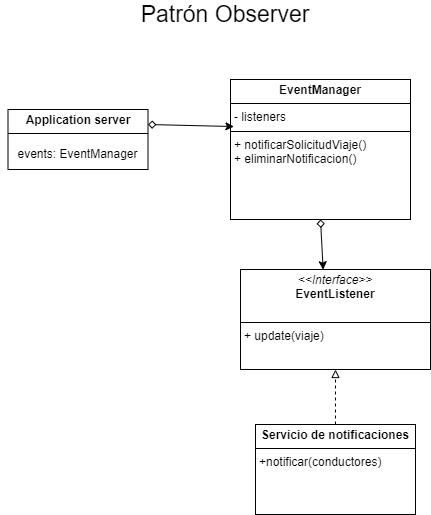

The diagram above was exported from draw.io. Its source (the exported page's mxGraphModel, read from the mxfile embedded in the PNG):
<mxGraphModel dx="996" dy="523" grid="1" gridSize="10" guides="1" tooltips="1" connect="1" arrows="1" fold="1" page="1" pageScale="1" pageWidth="827" pageHeight="1169" math="0" shadow="0">
  <root>
    <mxCell id="0" />
    <mxCell id="1" parent="0" />
    <mxCell id="TpZq-Qix7e9dWZ3PsQwX-1" value="Patrón Observer" style="text;html=1;align=center;verticalAlign=middle;whiteSpace=wrap;rounded=0;fontSize=23;" vertex="1" parent="1">
      <mxGeometry x="270" y="170" width="250" height="10" as="geometry" />
    </mxCell>
    <mxCell id="TpZq-Qix7e9dWZ3PsQwX-2" value="&lt;p style=&quot;margin:0px;margin-top:4px;text-align:center;&quot;&gt;&lt;b&gt;Application server&lt;/b&gt;&lt;/p&gt;&lt;hr size=&quot;1&quot; style=&quot;border-style:solid;&quot;&gt;&lt;div style=&quot;height:2px;&quot;&gt;&lt;/div&gt;" style="verticalAlign=top;align=left;overflow=fill;html=1;whiteSpace=wrap;" vertex="1" parent="1">
      <mxGeometry x="177.5" y="270" width="140" height="60" as="geometry" />
    </mxCell>
    <mxCell id="UudorrAUGxp1sYCD-2gv-1" value="events: EventManager" style="text;html=1;align=center;verticalAlign=middle;whiteSpace=wrap;rounded=0;" vertex="1" parent="1">
      <mxGeometry x="170" y="300" width="155" height="30" as="geometry" />
    </mxCell>
    <mxCell id="UudorrAUGxp1sYCD-2gv-2" value="&lt;p style=&quot;margin:0px;margin-top:4px;text-align:center;&quot;&gt;&lt;b&gt;EventManager&lt;/b&gt;&lt;/p&gt;&lt;hr size=&quot;1&quot; style=&quot;border-style:solid;&quot;&gt;&lt;p style=&quot;margin:0px;margin-left:4px;&quot;&gt;- listeners&lt;/p&gt;&lt;hr size=&quot;1&quot; style=&quot;border-style:solid;&quot;&gt;&lt;p style=&quot;margin:0px;margin-left:4px;&quot;&gt;+ notificarSolicitudViaje()&lt;/p&gt;&lt;p style=&quot;margin:0px;margin-left:4px;&quot;&gt;+ eliminarNotificacion()&lt;/p&gt;" style="verticalAlign=top;align=left;overflow=fill;html=1;whiteSpace=wrap;" vertex="1" parent="1">
      <mxGeometry x="400" y="240" width="180" height="140" as="geometry" />
    </mxCell>
    <mxCell id="UudorrAUGxp1sYCD-2gv-3" style="edgeStyle=none;rounded=0;orthogonalLoop=1;jettySize=auto;html=1;exitX=1;exitY=0.25;exitDx=0;exitDy=0;entryX=0.019;entryY=0.336;entryDx=0;entryDy=0;entryPerimeter=0;startArrow=diamond;startFill=0;" edge="1" parent="1" source="TpZq-Qix7e9dWZ3PsQwX-2" target="UudorrAUGxp1sYCD-2gv-2">
      <mxGeometry relative="1" as="geometry" />
    </mxCell>
    <mxCell id="UudorrAUGxp1sYCD-2gv-4" value="&lt;p style=&quot;margin:0px;margin-top:4px;text-align:center;&quot;&gt;&lt;i&gt;&amp;lt;&amp;lt;Interface&amp;gt;&amp;gt;&lt;/i&gt;&lt;br&gt;&lt;b&gt;EventListener&lt;/b&gt;&lt;/p&gt;&lt;p style=&quot;margin:0px;margin-left:4px;&quot;&gt;&lt;br&gt;&lt;/p&gt;&lt;hr size=&quot;1&quot; style=&quot;border-style:solid;&quot;&gt;&lt;p style=&quot;margin:0px;margin-left:4px;&quot;&gt;+ update(viaje)&lt;/p&gt;" style="verticalAlign=top;align=left;overflow=fill;html=1;whiteSpace=wrap;" vertex="1" parent="1">
      <mxGeometry x="410" y="430" width="190" height="100" as="geometry" />
    </mxCell>
    <mxCell id="UudorrAUGxp1sYCD-2gv-8" style="edgeStyle=none;rounded=0;orthogonalLoop=1;jettySize=auto;html=1;exitX=0.5;exitY=0;exitDx=0;exitDy=0;dashed=1;endArrow=block;endFill=0;" edge="1" parent="1" source="UudorrAUGxp1sYCD-2gv-6" target="UudorrAUGxp1sYCD-2gv-4">
      <mxGeometry relative="1" as="geometry" />
    </mxCell>
    <mxCell id="UudorrAUGxp1sYCD-2gv-6" value="&lt;p style=&quot;margin:0px;margin-top:4px;text-align:center;&quot;&gt;&lt;b&gt;Servicio de notificaciones&lt;/b&gt;&lt;/p&gt;&lt;hr size=&quot;1&quot; style=&quot;border-style:solid;&quot;&gt;&lt;p style=&quot;margin:0px;margin-left:4px;&quot;&gt;+notificar(conductores)&lt;/p&gt;" style="verticalAlign=top;align=left;overflow=fill;html=1;whiteSpace=wrap;" vertex="1" parent="1">
      <mxGeometry x="425" y="585" width="160" height="90" as="geometry" />
    </mxCell>
    <mxCell id="UudorrAUGxp1sYCD-2gv-7" style="edgeStyle=none;rounded=0;orthogonalLoop=1;jettySize=auto;html=1;exitX=0.5;exitY=1;exitDx=0;exitDy=0;entryX=0.435;entryY=0.002;entryDx=0;entryDy=0;entryPerimeter=0;startArrow=diamond;startFill=0;" edge="1" parent="1" source="UudorrAUGxp1sYCD-2gv-2" target="UudorrAUGxp1sYCD-2gv-4">
      <mxGeometry relative="1" as="geometry" />
    </mxCell>
  </root>
</mxGraphModel>